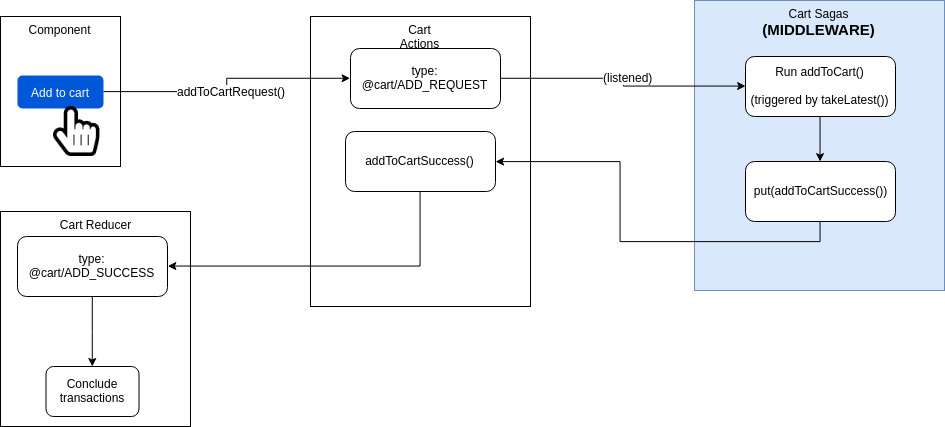

The diagram above was exported from draw.io. Its source (the exported page's mxGraphModel, read from the mxfile embedded in the PNG):
<mxGraphModel dx="1490" dy="790" grid="1" gridSize="10" guides="1" tooltips="1" connect="1" arrows="1" fold="1" page="1" pageScale="1" pageWidth="1169" pageHeight="827" math="0" shadow="0">
  <root>
    <mxCell id="0" />
    <mxCell id="1" parent="0" />
    <mxCell id="2" value="Cart Actions" style="rounded=0;whiteSpace=wrap;html=1;horizontal=1;verticalAlign=top;" vertex="1" parent="1">
      <mxGeometry x="350" y="120" width="220" height="290" as="geometry" />
    </mxCell>
    <mxCell id="3" value="Component" style="rounded=0;whiteSpace=wrap;html=1;horizontal=1;verticalAlign=top;" vertex="1" parent="1">
      <mxGeometry x="40" y="120" width="120" height="150" as="geometry" />
    </mxCell>
    <mxCell id="4" style="edgeStyle=orthogonalEdgeStyle;rounded=0;orthogonalLoop=1;jettySize=auto;html=1;exitX=1;exitY=0.5;exitDx=0;exitDy=0;entryX=0;entryY=0.5;entryDx=0;entryDy=0;" edge="1" source="6" target="8" parent="1">
      <mxGeometry relative="1" as="geometry" />
    </mxCell>
    <mxCell id="5" value="addToCartRequest()" style="text;html=1;resizable=0;points=[];align=center;verticalAlign=middle;labelBackgroundColor=#ffffff;" vertex="1" connectable="0" parent="4">
      <mxGeometry x="-0.1733" y="1" relative="1" as="geometry">
        <mxPoint x="20" as="offset" />
      </mxGeometry>
    </mxCell>
    <mxCell id="6" value="Add to cart" style="rounded=1;fillColor=#0057D8;strokeColor=none;html=1;fontColor=#ffffff;align=center;verticalAlign=middle;fontStyle=0;fontSize=12" vertex="1" parent="1">
      <mxGeometry x="57" y="179" width="86" height="33" as="geometry" />
    </mxCell>
    <mxCell id="7" value="" style="shape=image;html=1;verticalAlign=top;verticalLabelPosition=bottom;labelBackgroundColor=#ffffff;imageAspect=0;aspect=fixed;image=https://cdn2.iconfinder.com/data/icons/font-awesome/1792/hand-pointer-o-128.png" vertex="1" parent="1">
      <mxGeometry x="93" y="210" width="50" height="50" as="geometry" />
    </mxCell>
    <mxCell id="8" value="type: @cart/ADD_REQUEST" style="rounded=1;whiteSpace=wrap;html=1;" vertex="1" parent="1">
      <mxGeometry x="390" y="152" width="150" height="60" as="geometry" />
    </mxCell>
    <mxCell id="9" value="Cart Sagas&lt;br&gt;&lt;b&gt;&lt;font style=&quot;font-size: 15px&quot;&gt;(MIDDLEWARE)&lt;/font&gt;&lt;/b&gt;" style="rounded=0;whiteSpace=wrap;html=1;horizontal=1;verticalAlign=top;fillColor=#dae8fc;strokeColor=#6c8ebf;" vertex="1" parent="1">
      <mxGeometry x="750" y="120" width="250" height="290" as="geometry" />
    </mxCell>
    <mxCell id="10" style="edgeStyle=orthogonalEdgeStyle;rounded=0;orthogonalLoop=1;jettySize=auto;html=1;exitX=0.5;exitY=1;exitDx=0;exitDy=0;entryX=0.5;entryY=0;entryDx=0;entryDy=0;" edge="1" source="11" target="13" parent="1">
      <mxGeometry relative="1" as="geometry" />
    </mxCell>
    <mxCell id="11" value="Run addToCart()&lt;br&gt;&lt;br&gt;(triggered by takeLatest())" style="rounded=1;whiteSpace=wrap;html=1;" vertex="1" parent="1">
      <mxGeometry x="785" y="160" width="150" height="60" as="geometry" />
    </mxCell>
    <mxCell id="12" style="edgeStyle=orthogonalEdgeStyle;rounded=0;orthogonalLoop=1;jettySize=auto;html=1;exitX=0.5;exitY=1;exitDx=0;exitDy=0;entryX=1;entryY=0.5;entryDx=0;entryDy=0;" edge="1" source="13" target="16" parent="1">
      <mxGeometry relative="1" as="geometry" />
    </mxCell>
    <mxCell id="13" value="put(addToCartSuccess())" style="rounded=1;whiteSpace=wrap;html=1;" vertex="1" parent="1">
      <mxGeometry x="785" y="265" width="150" height="60" as="geometry" />
    </mxCell>
    <mxCell id="14" value="Cart Reducer" style="rounded=0;whiteSpace=wrap;html=1;horizontal=1;verticalAlign=top;" vertex="1" parent="1">
      <mxGeometry x="40" y="315" width="190" height="215" as="geometry" />
    </mxCell>
    <mxCell id="15" value="Conclude&lt;br&gt;transactions" style="rounded=1;whiteSpace=wrap;html=1;" vertex="1" parent="1">
      <mxGeometry x="85.5" y="470" width="93" height="50" as="geometry" />
    </mxCell>
    <mxCell id="16" value="addToCartSuccess()" style="rounded=1;whiteSpace=wrap;html=1;" vertex="1" parent="1">
      <mxGeometry x="385" y="235" width="150" height="60" as="geometry" />
    </mxCell>
    <mxCell id="17" style="edgeStyle=orthogonalEdgeStyle;rounded=0;orthogonalLoop=1;jettySize=auto;html=1;exitX=0.5;exitY=1;exitDx=0;exitDy=0;" edge="1" source="18" target="15" parent="1">
      <mxGeometry relative="1" as="geometry" />
    </mxCell>
    <mxCell id="18" value="type: @cart/ADD_SUCCESS" style="rounded=1;whiteSpace=wrap;html=1;" vertex="1" parent="1">
      <mxGeometry x="57" y="340" width="150" height="60" as="geometry" />
    </mxCell>
    <mxCell id="19" style="edgeStyle=orthogonalEdgeStyle;rounded=0;orthogonalLoop=1;jettySize=auto;html=1;exitX=0.5;exitY=1;exitDx=0;exitDy=0;entryX=1;entryY=0.5;entryDx=0;entryDy=0;" edge="1" source="16" target="18" parent="1">
      <mxGeometry relative="1" as="geometry">
        <mxPoint x="290" y="430" as="targetPoint" />
      </mxGeometry>
    </mxCell>
    <mxCell id="20" style="edgeStyle=orthogonalEdgeStyle;rounded=0;orthogonalLoop=1;jettySize=auto;html=1;exitX=1;exitY=0.5;exitDx=0;exitDy=0;entryX=0;entryY=0.5;entryDx=0;entryDy=0;" edge="1" source="8" target="11" parent="1">
      <mxGeometry relative="1" as="geometry">
        <mxPoint x="750" y="182" as="targetPoint" />
      </mxGeometry>
    </mxCell>
    <mxCell id="21" value="(listened)" style="text;html=1;resizable=0;points=[];align=center;verticalAlign=middle;labelBackgroundColor=#ffffff;" vertex="1" connectable="0" parent="20">
      <mxGeometry x="-0.2286" y="1" relative="1" as="geometry">
        <mxPoint x="30" as="offset" />
      </mxGeometry>
    </mxCell>
  </root>
</mxGraphModel>